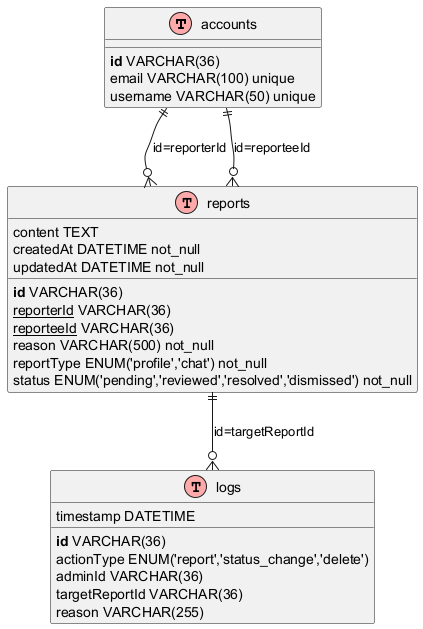

The diagram above was rendered by PlantUML. Its source (embedded in the PNG):
@startuml
' ERD for Report Management (Submit, Review, Resolve) (Transaction 7.2)
!define table(x) class x << (T,#FFAAAA) >>
!define primary_key(x) <b>x</b>
!define foreign_key(x) <u>x</u>
!define unique(x) <color:green>x</color>
!define not_null(x) <color:blue>x</color>

table(accounts) {
  primary_key(id) VARCHAR(36)
  email VARCHAR(100) unique
  username VARCHAR(50) unique
}

table(reports) {
  primary_key(id) VARCHAR(36)
  foreign_key(reporterId) VARCHAR(36)
  foreign_key(reporteeId) VARCHAR(36)
  reason VARCHAR(500) not_null
  content TEXT
  reportType ENUM('profile','chat') not_null
  status ENUM('pending','reviewed','resolved','dismissed') not_null
  createdAt DATETIME not_null
  updatedAt DATETIME not_null
}

table(logs) {
  primary_key(id) VARCHAR(36)
  actionType ENUM('report','status_change','delete')
  adminId VARCHAR(36)
  targetReportId VARCHAR(36)
  reason VARCHAR(255)
  timestamp DATETIME
}

accounts ||--o{ reports : "id=reporterId"
accounts ||--o{ reports : "id=reporteeId"
reports ||--o{ logs : "id=targetReportId"
@enduml